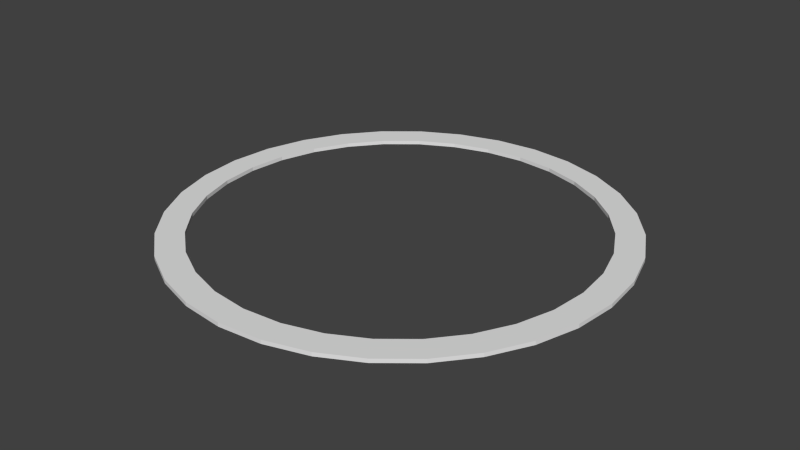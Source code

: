 # Source: arena.blend  (saved by Blender 2.75.0; exported with 4.5.12 LTS)
import bpy
from mathutils import Matrix  # noqa: F401  (used for matrix-valued properties, if any)

bpy.ops.wm.read_factory_settings(use_empty=True)
scene = bpy.context.scene
scene.name = 'Scene'

# ---- collections
col_collection_1 = bpy.data.collections.new('Collection 1'); scene.collection.children.link(col_collection_1)

# ---- world
world_world = bpy.data.worlds.new('World'); scene.world = world_world
world_world.color = (0.05088, 0.05088, 0.05088)
world_world.use_sun_shadow = False
world_world.sun_shadow_jitter_overblur = 0.0
world_world.cycles.sampling_method = 'MANUAL'
world_world.cycles.sample_map_resolution = 256

# ---- meshes
me_cylinder = bpy.data.meshes.new('Cylinder')
me_cylinder.from_pydata([(0.0, 1.0, -1.0), (0.0, 1.0, 1.0), (0.1951, 0.9808, 1.0), (0.1951, 0.9808, -1.0), (1.0, 7.55e-08, -1.0), (0.9808, -0.1951, -1.0), (0.9239, -0.3827, -1.0), (0.8315, -0.5556, -1.0), (0.7071, -0.7071, -1.0), (0.5556, -0.8315, -1.0), (0.3827, -0.9239, -1.0), (0.1951, -0.9808, -1.0), (-3.258e-07, -1.0, -1.0), (-0.1951, -0.9808, -1.0), (-0.3827, -0.9239, -1.0), (-0.5556, -0.8315, -1.0), (-0.7071, -0.7071, -1.0), (-0.8315, -0.5556, -1.0), (-0.9239, -0.3827, -1.0), (-0.9808, -0.1951, -1.0), (-1.0, 9.656e-07, -1.0), (-0.8784, 8.482e-07, -1.0), (-0.8615, -0.1714, -1.0), (-0.8115, -0.3361, -1.0), (-0.7304, -0.488, -1.0), (-0.6211, -0.6211, -1.0), (-0.488, -0.7304, -1.0), (-0.3361, -0.8115, -1.0), (-0.1714, -0.8615, -1.0), (-2.862e-07, -0.8784, -1.0), (0.1714, -0.8615, -1.0), (0.3361, -0.8115, -1.0), (0.488, -0.7304, -1.0), (0.6211, -0.6211, -1.0), (0.7304, -0.488, -1.0), (0.8115, -0.3361, -1.0), (0.8615, -0.1714, -1.0), (0.3827, 0.9239, -1.0), (0.5556, 0.8315, -1.0), (0.7071, 0.7071, -1.0), (0.8315, 0.5556, -1.0), (0.9239, 0.3827, -1.0), (0.9808, 0.1951, -1.0), (0.8784, 6.632e-08, -1.0), (0.8615, 0.1714, -1.0), (0.8115, 0.3361, -1.0), (0.7304, 0.488, -1.0), (0.6211, 0.6211, -1.0), (0.488, 0.7304, -1.0), (0.3361, 0.8115, -1.0), (0.1714, 0.8615, -1.0), (0.0, 0.8784, -1.0), (-0.1714, 0.8615, -1.0), (-0.3361, 0.8115, -1.0), (-0.488, 0.7304, -1.0), (-0.6211, 0.6211, -1.0), (-0.7304, 0.488, -1.0), (-0.8115, 0.3361, -1.0), (-0.8615, 0.1714, -1.0), (-0.9808, 0.1951, -1.0), (-0.9239, 0.3827, -1.0), (-0.8315, 0.5556, -1.0), (-0.7071, 0.7071, -1.0), (-0.5556, 0.8315, -1.0), (-0.3827, 0.9239, -1.0), (-0.1951, 0.9808, -1.0), (-0.1951, 0.9808, 1.0), (-0.3827, 0.9239, 1.0), (-0.5556, 0.8315, 1.0), (-0.7071, 0.7071, 1.0), (-0.8315, 0.5556, 1.0), (-0.9239, 0.3827, 1.0), (-0.9808, 0.1951, 1.0), (-1.0, 9.656e-07, 1.0), (-0.9808, -0.1951, 1.0), (-0.9239, -0.3827, 1.0), (-0.8315, -0.5556, 1.0), (-0.7071, -0.7071, 1.0), (-0.5556, -0.8315, 1.0), (-0.3827, -0.9239, 1.0), (-0.1951, -0.9808, 1.0), (-3.258e-07, -1.0, 1.0), (-2.862e-07, -0.8784, 1.0), (-0.1714, -0.8615, 1.0), (-0.3361, -0.8115, 1.0), (-0.488, -0.7304, 1.0), (-0.6211, -0.6211, 1.0), (-0.7304, -0.488, 1.0), (-0.8115, -0.3361, 1.0), (-0.8615, -0.1714, 1.0), (-0.8784, 8.482e-07, 1.0), (-0.8615, 0.1714, 1.0), (-0.8115, 0.3361, 1.0), (-0.7304, 0.488, 1.0), (-0.6211, 0.6211, 1.0), (-0.488, 0.7304, 1.0), (-0.3361, 0.8115, 1.0), (-0.1714, 0.8615, 1.0), (0.0, 0.8784, 1.0), (0.5556, 0.8315, 1.0), (0.3827, 0.9239, 1.0), (0.1714, 0.8615, 1.0), (0.3361, 0.8115, 1.0), (0.488, 0.7304, 1.0), (0.6211, 0.6211, 1.0), (0.7304, 0.488, 1.0), (0.8115, 0.3361, 1.0), (0.8615, 0.1714, 1.0), (0.8784, 6.632e-08, 1.0), (0.8615, -0.1714, 1.0), (0.8115, -0.3361, 1.0), (0.7304, -0.488, 1.0), (0.6211, -0.6211, 1.0), (0.488, -0.7304, 1.0), (0.3361, -0.8115, 1.0), (0.1714, -0.8615, 1.0), (0.1951, -0.9808, 1.0), (0.3827, -0.9239, 1.0), (0.5556, -0.8315, 1.0), (0.7071, -0.7071, 1.0), (0.8315, -0.5556, 1.0), (0.9239, -0.3827, 1.0), (0.9808, -0.1951, 1.0), (1.0, 7.55e-08, 1.0), (0.9808, 0.1951, 1.0), (0.9239, 0.3827, 1.0), (0.8315, 0.5556, 1.0), (0.7071, 0.7071, 1.0)], [], [(0, 1, 2, 3), (4, 5, 6, 7, 8, 9, 10, 11, 12, 13, 14, 15, 16, 17, 18, 19, 20, 21, 22, 23, 24, 25, 26, 27, 28, 29, 30, 31, 32, 33, 34, 35, 36), (0, 3, 37, 38, 39, 40, 41, 42, 4, 36, 43, 44, 45, 46, 47, 48, 49, 50, 51, 52, 53, 54, 55, 56, 57, 58, 21, 20, 59, 60, 61, 62, 63, 64, 65), (65, 66, 1, 0), (1, 66, 67, 68, 69, 70, 71, 72, 73, 74, 75, 76, 77, 78, 79, 80, 81, 82, 83, 84, 85, 86, 87, 88, 89, 90, 91, 92, 93, 94, 95, 96, 97, 98, 99, 100, 2), (99, 98, 101, 102, 103, 104, 105, 106, 107, 108, 109, 110, 111, 112, 113, 114, 115, 82, 81, 116, 117, 118, 119, 120, 121, 122, 123, 124, 125, 126, 127), (3, 2, 100, 37), (37, 100, 99, 38), (38, 99, 127, 39), (39, 127, 126, 40), (40, 126, 125, 41), (41, 125, 124, 42), (42, 124, 123, 4), (4, 123, 122, 5), (5, 122, 121, 6), (6, 121, 120, 7), (7, 120, 119, 8), (8, 119, 118, 9), (9, 118, 117, 10), (10, 117, 116, 11), (11, 116, 81, 12), (12, 81, 80, 13), (13, 80, 79, 14), (14, 79, 78, 15), (15, 78, 77, 16), (16, 77, 76, 17), (17, 76, 75, 18), (18, 75, 74, 19), (19, 74, 73, 20), (20, 73, 72, 59), (59, 72, 71, 60), (60, 71, 70, 61), (61, 70, 69, 62), (62, 69, 68, 63), (63, 68, 67, 64), (64, 67, 66, 65), (51, 50, 101, 98), (52, 51, 98, 97), (50, 49, 102, 101), (53, 52, 97, 96), (49, 48, 103, 102), (54, 53, 96, 95), (48, 47, 104, 103), (55, 54, 95, 94), (47, 46, 105, 104), (56, 55, 94, 93), (46, 45, 106, 105), (57, 56, 93, 92), (45, 44, 107, 106), (58, 57, 92, 91), (44, 43, 108, 107), (21, 58, 91, 90), (43, 36, 109, 108), (22, 21, 90, 89), (36, 35, 110, 109), (23, 22, 89, 88), (35, 34, 111, 110), (24, 23, 88, 87), (34, 33, 112, 111), (25, 24, 87, 86), (33, 32, 113, 112), (26, 25, 86, 85), (32, 31, 114, 113), (27, 26, 85, 84), (31, 30, 115, 114), (28, 27, 84, 83), (30, 29, 82, 115), (29, 28, 83, 82)])
me_cylinder.use_remesh_preserve_volume = False
me_cylinder.use_remesh_preserve_attributes = False
me_cylinder.use_mirror_vertex_groups = False
me_cylinder.update()

# ---- objects
ob_cylinder = bpy.data.objects.new('Cylinder', me_cylinder)

# ---- transforms, parenting, visibility, modifiers, constraints
ob_cylinder.location = (0.0, 0.0, 0.0)
ob_cylinder.scale = (7.196, 7.196, 0.06265)
ob_cylinder.lineart.crease_threshold = 0.0

# ---- collection membership
col_collection_1.objects.link(ob_cylinder)

# ---- scene / render settings (as saved in the file)
scene.frame_start = 1; scene.frame_end = 250; scene.frame_set(1)
scene.render.engine = 'BLENDER_EEVEE_NEXT'
scene.render.resolution_percentage = 50
scene.render.dither_intensity = 0.0
scene.cycles.use_denoising = False
scene.cycles.samples = 10
scene.cycles.sampling_pattern = 'TABULATED_SOBOL'
scene.cycles.light_sampling_threshold = 0.0
scene.cycles.use_adaptive_sampling = False
scene.cycles.use_light_tree = False
scene.cycles.blur_glossy = 0.0
scene.cycles.pixel_filter_type = 'GAUSSIAN'
scene.cycles.sample_clamp_indirect = 0.0
scene.view_settings.view_transform = 'Standard'
bpy.context.view_layer.update()

# ---- added for rendering (the .blend has no active camera and no usable light): camera, sun
cam_auto = bpy.data.cameras.new('AutoCamera')
cam_auto.lens = 50.0
cam_auto.sensor_width = 36.0
cam_auto.clip_end = 1000.0
ob_auto_camera = bpy.data.objects.new('AutoCamera', cam_auto)
scene.collection.objects.link(ob_auto_camera)
ob_auto_camera.location = (18.8321, -22.5986, 15.0657)
ob_auto_camera.rotation_euler = (1.09748, -7.21219e-08, 0.694738)
scene.camera = ob_auto_camera
light_auto_sun = bpy.data.lights.new('AutoSun', 'SUN')
light_auto_sun.energy = 3.0
light_auto_sun.angle = 0.0523599
ob_auto_sun = bpy.data.objects.new('AutoSun', light_auto_sun)
scene.collection.objects.link(ob_auto_sun)
ob_auto_sun.rotation_euler = (0.872665, 0.174533, 0.523599)
bpy.context.view_layer.update()
